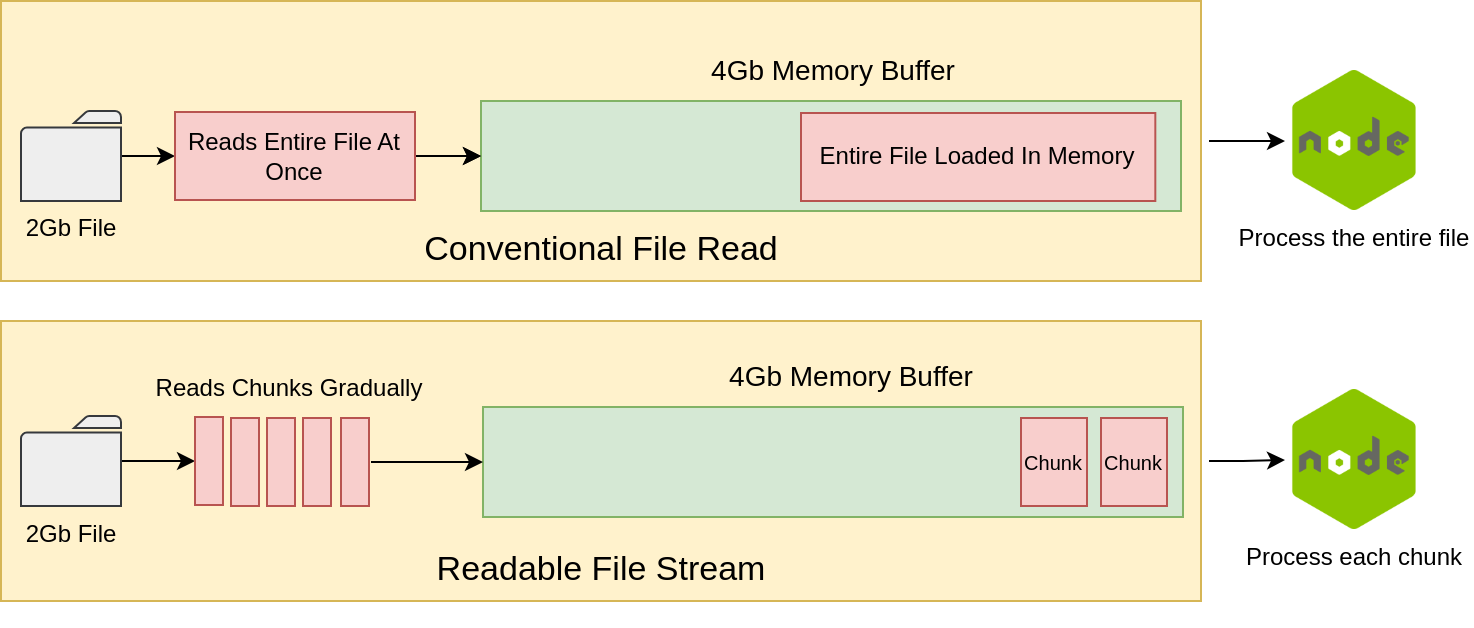

The diagram above was exported from draw.io. Its source (the exported page's mxGraphModel, read from the mxfile embedded in the PNG):
<mxGraphModel dx="991" dy="537" grid="1" gridSize="10" guides="1" tooltips="1" connect="1" arrows="1" fold="1" page="1" pageScale="1" pageWidth="850" pageHeight="1100" math="0" shadow="0">
  <root>
    <mxCell id="0" />
    <mxCell id="1" parent="0" />
    <mxCell id="BoDiBWWfngWs0bXGUDWf-62" style="edgeStyle=orthogonalEdgeStyle;rounded=0;orthogonalLoop=1;jettySize=auto;html=1;entryX=0;entryY=0.5;entryDx=0;entryDy=0;sourcePerimeterSpacing=4;" parent="1" source="BoDiBWWfngWs0bXGUDWf-35" target="BoDiBWWfngWs0bXGUDWf-24" edge="1">
      <mxGeometry relative="1" as="geometry" />
    </mxCell>
    <mxCell id="BoDiBWWfngWs0bXGUDWf-35" value="" style="rounded=0;whiteSpace=wrap;html=1;fillColor=#fff2cc;strokeColor=#d6b656;" parent="1" vertex="1">
      <mxGeometry x="40" y="100" width="600" height="140" as="geometry" />
    </mxCell>
    <mxCell id="U3omy66Jnavm8FkCcfOX-38" value="Process each chunk" style="shape=image;verticalLabelPosition=bottom;labelBackgroundColor=default;verticalAlign=top;aspect=fixed;imageAspect=0;image=https://miro.medium.com/v2/resize:fit:800/1*bc9pmTiyKR0WNPka2w3e0Q.png;fontStyle=0" parent="1" vertex="1">
      <mxGeometry x="682" y="294.5" width="70" height="70" as="geometry" />
    </mxCell>
    <mxCell id="BoDiBWWfngWs0bXGUDWf-63" style="edgeStyle=orthogonalEdgeStyle;rounded=0;orthogonalLoop=1;jettySize=auto;html=1;entryX=0;entryY=0.5;entryDx=0;entryDy=0;sourcePerimeterSpacing=4;" parent="1" source="BoDiBWWfngWs0bXGUDWf-1" target="U3omy66Jnavm8FkCcfOX-38" edge="1">
      <mxGeometry relative="1" as="geometry" />
    </mxCell>
    <mxCell id="BoDiBWWfngWs0bXGUDWf-1" value="" style="rounded=0;whiteSpace=wrap;html=1;fillColor=#fff2cc;strokeColor=#d6b656;" parent="1" vertex="1">
      <mxGeometry x="40" y="260" width="600" height="140" as="geometry" />
    </mxCell>
    <mxCell id="U3omy66Jnavm8FkCcfOX-65" value="" style="group" parent="1" connectable="0" vertex="1">
      <mxGeometry x="281" y="303" width="350" height="110" as="geometry" />
    </mxCell>
    <mxCell id="U3omy66Jnavm8FkCcfOX-66" value="" style="rounded=0;whiteSpace=wrap;html=1;fillColor=#d5e8d4;strokeColor=#82b366;" parent="U3omy66Jnavm8FkCcfOX-65" vertex="1">
      <mxGeometry width="350" height="55" as="geometry" />
    </mxCell>
    <mxCell id="BoDiBWWfngWs0bXGUDWf-5" value="&lt;font style=&quot;font-size: 10px;&quot;&gt;Chunk&lt;/font&gt;" style="rounded=0;whiteSpace=wrap;html=1;fillColor=#f8cecc;strokeColor=#b85450;" parent="U3omy66Jnavm8FkCcfOX-65" vertex="1">
      <mxGeometry x="269" y="5.5" width="33" height="44" as="geometry" />
    </mxCell>
    <mxCell id="BoDiBWWfngWs0bXGUDWf-48" value="&lt;font style=&quot;font-size: 10px;&quot;&gt;Chunk&lt;/font&gt;" style="rounded=0;whiteSpace=wrap;html=1;fillColor=#f8cecc;strokeColor=#b85450;" parent="U3omy66Jnavm8FkCcfOX-65" vertex="1">
      <mxGeometry x="309" y="5.5" width="33" height="44" as="geometry" />
    </mxCell>
    <mxCell id="BoDiBWWfngWs0bXGUDWf-31" style="edgeStyle=orthogonalEdgeStyle;rounded=0;orthogonalLoop=1;jettySize=auto;html=1;entryX=0;entryY=0.5;entryDx=0;entryDy=0;" parent="1" source="U3omy66Jnavm8FkCcfOX-14" target="BoDiBWWfngWs0bXGUDWf-27" edge="1">
      <mxGeometry relative="1" as="geometry" />
    </mxCell>
    <mxCell id="U3omy66Jnavm8FkCcfOX-14" value="2Gb File" style="sketch=0;pointerEvents=1;shadow=0;dashed=0;html=1;strokeColor=#36393d;fillColor=#eeeeee;labelPosition=center;verticalLabelPosition=bottom;verticalAlign=top;outlineConnect=0;align=center;shape=mxgraph.office.concepts.folder;" parent="1" vertex="1">
      <mxGeometry x="50" y="307.5" width="50" height="45" as="geometry" />
    </mxCell>
    <mxCell id="BoDiBWWfngWs0bXGUDWf-14" value="&lt;font style=&quot;font-size: 14px;&quot;&gt;4Gb Memory Buffer&lt;/font&gt;" style="text;html=1;align=center;verticalAlign=middle;resizable=0;points=[];autosize=1;strokeColor=none;fillColor=none;" parent="1" vertex="1">
      <mxGeometry x="390" y="273" width="150" height="30" as="geometry" />
    </mxCell>
    <mxCell id="BoDiBWWfngWs0bXGUDWf-15" value="&lt;font style=&quot;font-size: 17px;&quot;&gt;Readable File Stream&lt;/font&gt;" style="text;html=1;align=center;verticalAlign=middle;resizable=0;points=[];autosize=1;strokeColor=none;fillColor=none;" parent="1" vertex="1">
      <mxGeometry x="245" y="370" width="190" height="30" as="geometry" />
    </mxCell>
    <mxCell id="BoDiBWWfngWs0bXGUDWf-24" value="Process the entire file" style="shape=image;verticalLabelPosition=bottom;labelBackgroundColor=default;verticalAlign=top;aspect=fixed;imageAspect=0;image=https://miro.medium.com/v2/resize:fit:800/1*bc9pmTiyKR0WNPka2w3e0Q.png;fontStyle=0" parent="1" vertex="1">
      <mxGeometry x="682" y="135" width="70" height="70" as="geometry" />
    </mxCell>
    <mxCell id="BoDiBWWfngWs0bXGUDWf-27" value="" style="rounded=0;whiteSpace=wrap;html=1;fillColor=#f8cecc;strokeColor=#b85450;" parent="1" vertex="1">
      <mxGeometry x="137" y="308" width="14" height="44" as="geometry" />
    </mxCell>
    <mxCell id="BoDiBWWfngWs0bXGUDWf-40" style="edgeStyle=orthogonalEdgeStyle;rounded=0;orthogonalLoop=1;jettySize=auto;html=1;entryX=0;entryY=0.5;entryDx=0;entryDy=0;" parent="1" source="BoDiBWWfngWs0bXGUDWf-17" target="BoDiBWWfngWs0bXGUDWf-39" edge="1">
      <mxGeometry relative="1" as="geometry" />
    </mxCell>
    <mxCell id="BoDiBWWfngWs0bXGUDWf-17" value="2Gb File" style="sketch=0;pointerEvents=1;shadow=0;dashed=0;html=1;strokeColor=#36393d;fillColor=#eeeeee;labelPosition=center;verticalLabelPosition=bottom;verticalAlign=top;outlineConnect=0;align=center;shape=mxgraph.office.concepts.folder;" parent="1" vertex="1">
      <mxGeometry x="50" y="155" width="50" height="45" as="geometry" />
    </mxCell>
    <mxCell id="BoDiBWWfngWs0bXGUDWf-23" value="&lt;font style=&quot;font-size: 14px;&quot;&gt;4Gb Memory Buffer&lt;/font&gt;" style="text;html=1;align=center;verticalAlign=middle;resizable=0;points=[];autosize=1;strokeColor=none;fillColor=none;" parent="1" vertex="1">
      <mxGeometry x="381" y="120" width="150" height="30" as="geometry" />
    </mxCell>
    <mxCell id="BoDiBWWfngWs0bXGUDWf-36" value="" style="rounded=0;whiteSpace=wrap;html=1;fillColor=#d5e8d4;strokeColor=#82b366;" parent="1" vertex="1">
      <mxGeometry x="280" y="150" width="350" height="55" as="geometry" />
    </mxCell>
    <mxCell id="BoDiBWWfngWs0bXGUDWf-37" value="Entire File Loaded In Memory" style="rounded=0;whiteSpace=wrap;html=1;fillColor=#f8cecc;strokeColor=#b85450;" parent="1" vertex="1">
      <mxGeometry x="440" y="156" width="177.16" height="44" as="geometry" />
    </mxCell>
    <mxCell id="BoDiBWWfngWs0bXGUDWf-41" style="edgeStyle=orthogonalEdgeStyle;rounded=0;orthogonalLoop=1;jettySize=auto;html=1;exitX=1;exitY=0.5;exitDx=0;exitDy=0;entryX=0;entryY=0.5;entryDx=0;entryDy=0;" parent="1" source="BoDiBWWfngWs0bXGUDWf-39" target="BoDiBWWfngWs0bXGUDWf-36" edge="1">
      <mxGeometry relative="1" as="geometry" />
    </mxCell>
    <mxCell id="BoDiBWWfngWs0bXGUDWf-49" value="" style="edgeStyle=orthogonalEdgeStyle;rounded=0;orthogonalLoop=1;jettySize=auto;html=1;" parent="1" source="BoDiBWWfngWs0bXGUDWf-39" target="BoDiBWWfngWs0bXGUDWf-36" edge="1">
      <mxGeometry relative="1" as="geometry" />
    </mxCell>
    <mxCell id="BoDiBWWfngWs0bXGUDWf-39" value="Reads Entire File At Once" style="rounded=0;whiteSpace=wrap;html=1;fillColor=#f8cecc;strokeColor=#b85450;" parent="1" vertex="1">
      <mxGeometry x="127" y="155.5" width="120" height="44" as="geometry" />
    </mxCell>
    <mxCell id="BoDiBWWfngWs0bXGUDWf-51" value="" style="rounded=0;whiteSpace=wrap;html=1;fillColor=#f8cecc;strokeColor=#b85450;" parent="1" vertex="1">
      <mxGeometry x="155" y="308.5" width="14" height="44" as="geometry" />
    </mxCell>
    <mxCell id="BoDiBWWfngWs0bXGUDWf-52" value="" style="rounded=0;whiteSpace=wrap;html=1;fillColor=#f8cecc;strokeColor=#b85450;" parent="1" vertex="1">
      <mxGeometry x="173" y="308.5" width="14" height="44" as="geometry" />
    </mxCell>
    <mxCell id="BoDiBWWfngWs0bXGUDWf-53" value="" style="rounded=0;whiteSpace=wrap;html=1;fillColor=#f8cecc;strokeColor=#b85450;" parent="1" vertex="1">
      <mxGeometry x="191" y="308.5" width="14" height="44" as="geometry" />
    </mxCell>
    <mxCell id="BoDiBWWfngWs0bXGUDWf-58" style="edgeStyle=orthogonalEdgeStyle;rounded=0;orthogonalLoop=1;jettySize=auto;html=1;targetPerimeterSpacing=0;sourcePerimeterSpacing=1;" parent="1" source="BoDiBWWfngWs0bXGUDWf-54" target="U3omy66Jnavm8FkCcfOX-66" edge="1">
      <mxGeometry relative="1" as="geometry" />
    </mxCell>
    <mxCell id="BoDiBWWfngWs0bXGUDWf-54" value="" style="rounded=0;whiteSpace=wrap;html=1;fillColor=#f8cecc;strokeColor=#b85450;" parent="1" vertex="1">
      <mxGeometry x="210" y="308.5" width="14" height="44" as="geometry" />
    </mxCell>
    <mxCell id="BoDiBWWfngWs0bXGUDWf-56" value="Reads Chunks Gradually" style="text;html=1;align=center;verticalAlign=middle;resizable=0;points=[];autosize=1;strokeColor=none;fillColor=none;" parent="1" vertex="1">
      <mxGeometry x="104" y="278.5" width="160" height="30" as="geometry" />
    </mxCell>
    <mxCell id="BoDiBWWfngWs0bXGUDWf-59" value="&lt;font style=&quot;font-size: 17px;&quot;&gt;Conventional File Read&lt;/font&gt;" style="text;html=1;align=center;verticalAlign=middle;resizable=0;points=[];autosize=1;strokeColor=none;fillColor=none;" parent="1" vertex="1">
      <mxGeometry x="240" y="210" width="200" height="30" as="geometry" />
    </mxCell>
  </root>
</mxGraphModel>